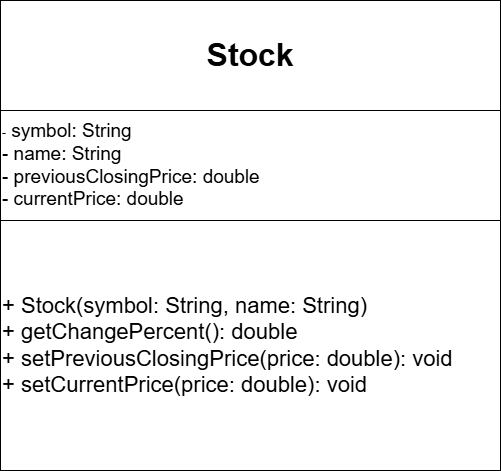

The diagram above was exported from draw.io. Its source (the exported page's mxGraphModel, read from the mxfile embedded in the PNG):
<mxGraphModel dx="1042" dy="657" grid="1" gridSize="10" guides="1" tooltips="1" connect="1" arrows="1" fold="1" page="1" pageScale="1" pageWidth="827" pageHeight="1169" math="0" shadow="0">
  <root>
    <mxCell id="0" />
    <mxCell id="1" parent="0" />
    <mxCell id="f1cFDvZQzK_zJJghW22D-1" value="&lt;b&gt;&lt;font style=&quot;font-size: 32px;&quot;&gt;&amp;nbsp;Stock&amp;nbsp;&lt;/font&gt;&lt;/b&gt;" style="rounded=0;whiteSpace=wrap;html=1;" vertex="1" parent="1">
      <mxGeometry x="164" y="80" width="500" height="110" as="geometry" />
    </mxCell>
    <mxCell id="f1cFDvZQzK_zJJghW22D-3" value="-&lt;font style=&quot;font-size: 19px;&quot;&gt; symbol: String&amp;nbsp;&lt;/font&gt;&lt;div&gt;&lt;font style=&quot;font-size: 19px;&quot;&gt;- name: String&amp;nbsp;&lt;/font&gt;&lt;/div&gt;&lt;div&gt;&lt;font style=&quot;font-size: 19px;&quot;&gt;- previousClosingPrice: double&amp;nbsp;&lt;/font&gt;&lt;/div&gt;&lt;div&gt;&lt;font style=&quot;font-size: 19px;&quot;&gt;- currentPrice: double&amp;nbsp; &amp;nbsp; &amp;nbsp; &amp;nbsp;&lt;/font&gt;&amp;nbsp;&lt;/div&gt;" style="rounded=0;whiteSpace=wrap;html=1;align=left;" vertex="1" parent="1">
      <mxGeometry x="164" y="190" width="500" height="110" as="geometry" />
    </mxCell>
    <mxCell id="f1cFDvZQzK_zJJghW22D-4" value="&lt;font style=&quot;font-size: 22px;&quot;&gt;+ Stock(symbol: String, name: String)&amp;nbsp;&lt;/font&gt;&lt;div&gt;&lt;font style=&quot;font-size: 22px;&quot;&gt;+ getChangePercent(): double&amp;nbsp;&lt;/font&gt;&lt;/div&gt;&lt;div&gt;&lt;font style=&quot;font-size: 22px;&quot;&gt;+ setPreviousClosingPrice(price: double): void&amp;nbsp;&lt;/font&gt;&lt;/div&gt;&lt;div&gt;&lt;font style=&quot;font-size: 22px;&quot;&gt;+ setCurrentPrice(price: double): void&lt;/font&gt;&lt;/div&gt;" style="rounded=0;whiteSpace=wrap;html=1;align=left;" vertex="1" parent="1">
      <mxGeometry x="164" y="300" width="500" height="250" as="geometry" />
    </mxCell>
  </root>
</mxGraphModel>